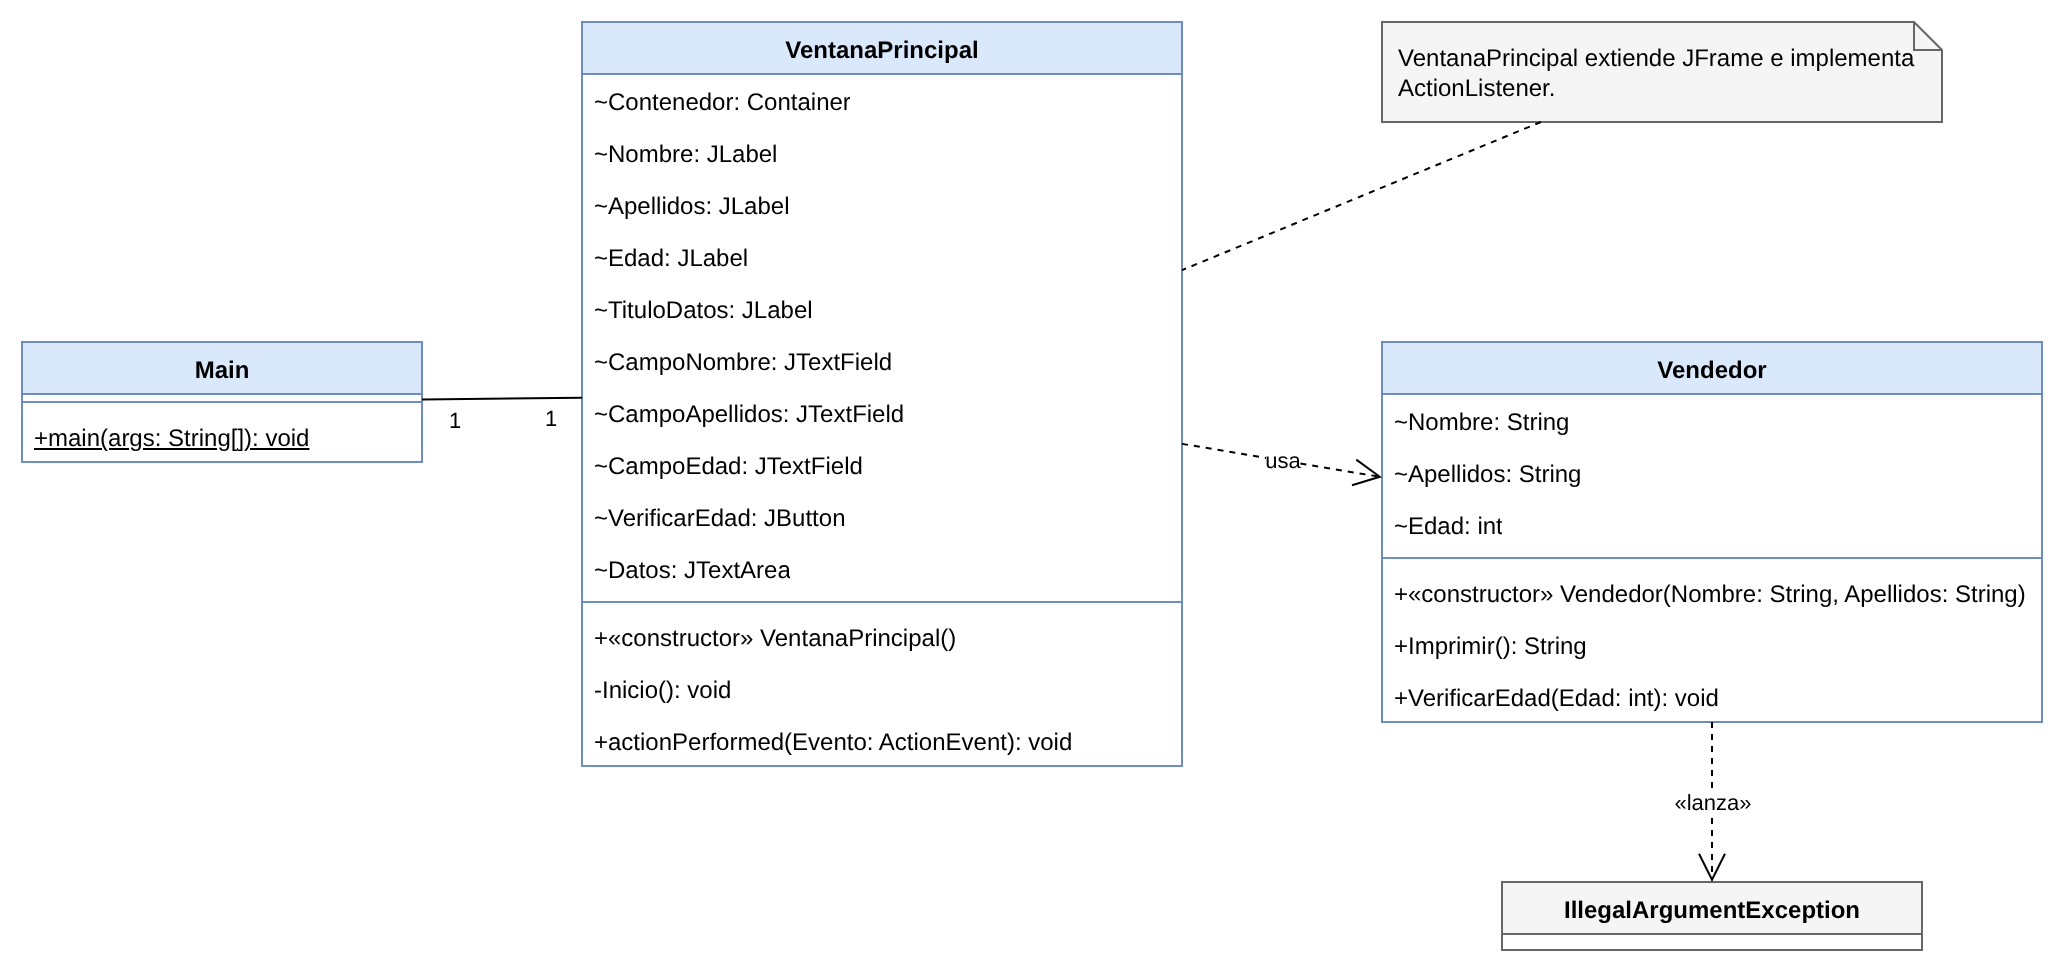

The diagram above was exported from draw.io. Its source (the exported page's mxGraphModel, read from the mxfile embedded in the PNG):
<mxGraphModel dx="1200" dy="800" grid="1" gridSize="10" guides="1" tooltips="1" connect="1" arrows="1" fold="1" page="1" pageScale="1" pageWidth="1169" pageHeight="1654" math="0" shadow="0">
  <root>
    <mxCell id="0" />
    <mxCell id="1" parent="0" />
    <mxCell id="c3" value="Main" style="swimlane;fontStyle=1;align=center;verticalAlign=top;childLayout=stackLayout;horizontal=1;startSize=26;horizontalStack=0;resizeParent=1;resizeParentMax=0;resizeLast=0;collapsible=0;marginBottom=0;whiteSpace=wrap;html=1;fillColor=#dae8fc;strokeColor=#6c8ebf;" vertex="1" parent="1">
      <mxGeometry x="40" y="200" width="200" height="60" as="geometry" />
    </mxCell>
    <mxCell id="c4" value="" style="line;strokeWidth=1;fillColor=none;align=left;verticalAlign=middle;spacingTop=-1;spacingLeft=3;spacingRight=3;rotatable=0;labelPosition=right;points=[];portConstraint=eastwest;strokeColor=inherit;" vertex="1" parent="c3">
      <mxGeometry y="26" width="200" height="8" as="geometry" />
    </mxCell>
    <mxCell id="c5" value="+main(args: String[]): void" style="text;strokeColor=none;fillColor=none;align=left;verticalAlign=top;spacingLeft=4;spacingRight=4;overflow=hidden;rotatable=0;points=[[0,0.5],[1,0.5]];portConstraint=eastwest;whiteSpace=wrap;html=1;fontStyle=4;" vertex="1" parent="c3">
      <mxGeometry y="34" width="200" height="26" as="geometry" />
    </mxCell>
    <mxCell id="c6" value="VentanaPrincipal" style="swimlane;fontStyle=1;align=center;verticalAlign=top;childLayout=stackLayout;horizontal=1;startSize=26;horizontalStack=0;resizeParent=1;resizeParentMax=0;resizeLast=0;collapsible=0;marginBottom=0;whiteSpace=wrap;html=1;fillColor=#dae8fc;strokeColor=#6c8ebf;" vertex="1" parent="1">
      <mxGeometry x="320" y="40" width="300" height="372" as="geometry" />
    </mxCell>
    <mxCell id="c7" value="~Contenedor: Container" style="text;strokeColor=none;fillColor=none;align=left;verticalAlign=top;spacingLeft=4;spacingRight=4;overflow=hidden;rotatable=0;points=[[0,0.5],[1,0.5]];portConstraint=eastwest;whiteSpace=wrap;html=1;" vertex="1" parent="c6">
      <mxGeometry y="26" width="300" height="26" as="geometry" />
    </mxCell>
    <mxCell id="c8" value="~Nombre: JLabel" style="text;strokeColor=none;fillColor=none;align=left;verticalAlign=top;spacingLeft=4;spacingRight=4;overflow=hidden;rotatable=0;points=[[0,0.5],[1,0.5]];portConstraint=eastwest;whiteSpace=wrap;html=1;" vertex="1" parent="c6">
      <mxGeometry y="52" width="300" height="26" as="geometry" />
    </mxCell>
    <mxCell id="c9" value="~Apellidos: JLabel" style="text;strokeColor=none;fillColor=none;align=left;verticalAlign=top;spacingLeft=4;spacingRight=4;overflow=hidden;rotatable=0;points=[[0,0.5],[1,0.5]];portConstraint=eastwest;whiteSpace=wrap;html=1;" vertex="1" parent="c6">
      <mxGeometry y="78" width="300" height="26" as="geometry" />
    </mxCell>
    <mxCell id="c10" value="~Edad: JLabel" style="text;strokeColor=none;fillColor=none;align=left;verticalAlign=top;spacingLeft=4;spacingRight=4;overflow=hidden;rotatable=0;points=[[0,0.5],[1,0.5]];portConstraint=eastwest;whiteSpace=wrap;html=1;" vertex="1" parent="c6">
      <mxGeometry y="104" width="300" height="26" as="geometry" />
    </mxCell>
    <mxCell id="c11" value="~TituloDatos: JLabel" style="text;strokeColor=none;fillColor=none;align=left;verticalAlign=top;spacingLeft=4;spacingRight=4;overflow=hidden;rotatable=0;points=[[0,0.5],[1,0.5]];portConstraint=eastwest;whiteSpace=wrap;html=1;" vertex="1" parent="c6">
      <mxGeometry y="130" width="300" height="26" as="geometry" />
    </mxCell>
    <mxCell id="c12" value="~CampoNombre: JTextField" style="text;strokeColor=none;fillColor=none;align=left;verticalAlign=top;spacingLeft=4;spacingRight=4;overflow=hidden;rotatable=0;points=[[0,0.5],[1,0.5]];portConstraint=eastwest;whiteSpace=wrap;html=1;" vertex="1" parent="c6">
      <mxGeometry y="156" width="300" height="26" as="geometry" />
    </mxCell>
    <mxCell id="c13" value="~CampoApellidos: JTextField" style="text;strokeColor=none;fillColor=none;align=left;verticalAlign=top;spacingLeft=4;spacingRight=4;overflow=hidden;rotatable=0;points=[[0,0.5],[1,0.5]];portConstraint=eastwest;whiteSpace=wrap;html=1;" vertex="1" parent="c6">
      <mxGeometry y="182" width="300" height="26" as="geometry" />
    </mxCell>
    <mxCell id="c14" value="~CampoEdad: JTextField" style="text;strokeColor=none;fillColor=none;align=left;verticalAlign=top;spacingLeft=4;spacingRight=4;overflow=hidden;rotatable=0;points=[[0,0.5],[1,0.5]];portConstraint=eastwest;whiteSpace=wrap;html=1;" vertex="1" parent="c6">
      <mxGeometry y="208" width="300" height="26" as="geometry" />
    </mxCell>
    <mxCell id="c15" value="~VerificarEdad: JButton" style="text;strokeColor=none;fillColor=none;align=left;verticalAlign=top;spacingLeft=4;spacingRight=4;overflow=hidden;rotatable=0;points=[[0,0.5],[1,0.5]];portConstraint=eastwest;whiteSpace=wrap;html=1;" vertex="1" parent="c6">
      <mxGeometry y="234" width="300" height="26" as="geometry" />
    </mxCell>
    <mxCell id="c16" value="~Datos: JTextArea" style="text;strokeColor=none;fillColor=none;align=left;verticalAlign=top;spacingLeft=4;spacingRight=4;overflow=hidden;rotatable=0;points=[[0,0.5],[1,0.5]];portConstraint=eastwest;whiteSpace=wrap;html=1;" vertex="1" parent="c6">
      <mxGeometry y="260" width="300" height="26" as="geometry" />
    </mxCell>
    <mxCell id="c17" value="" style="line;strokeWidth=1;fillColor=none;align=left;verticalAlign=middle;spacingTop=-1;spacingLeft=3;spacingRight=3;rotatable=0;labelPosition=right;points=[];portConstraint=eastwest;strokeColor=inherit;" vertex="1" parent="c6">
      <mxGeometry y="286" width="300" height="8" as="geometry" />
    </mxCell>
    <mxCell id="c18" value="+«constructor» VentanaPrincipal()" style="text;strokeColor=none;fillColor=none;align=left;verticalAlign=top;spacingLeft=4;spacingRight=4;overflow=hidden;rotatable=0;points=[[0,0.5],[1,0.5]];portConstraint=eastwest;whiteSpace=wrap;html=1;" vertex="1" parent="c6">
      <mxGeometry y="294" width="300" height="26" as="geometry" />
    </mxCell>
    <mxCell id="c19" value="-Inicio(): void" style="text;strokeColor=none;fillColor=none;align=left;verticalAlign=top;spacingLeft=4;spacingRight=4;overflow=hidden;rotatable=0;points=[[0,0.5],[1,0.5]];portConstraint=eastwest;whiteSpace=wrap;html=1;" vertex="1" parent="c6">
      <mxGeometry y="320" width="300" height="26" as="geometry" />
    </mxCell>
    <mxCell id="c20" value="+actionPerformed(Evento: ActionEvent): void" style="text;strokeColor=none;fillColor=none;align=left;verticalAlign=top;spacingLeft=4;spacingRight=4;overflow=hidden;rotatable=0;points=[[0,0.5],[1,0.5]];portConstraint=eastwest;whiteSpace=wrap;html=1;" vertex="1" parent="c6">
      <mxGeometry y="346" width="300" height="26" as="geometry" />
    </mxCell>
    <mxCell id="c21" value="Vendedor" style="swimlane;fontStyle=1;align=center;verticalAlign=top;childLayout=stackLayout;horizontal=1;startSize=26;horizontalStack=0;resizeParent=1;resizeParentMax=0;resizeLast=0;collapsible=0;marginBottom=0;whiteSpace=wrap;html=1;fillColor=#dae8fc;strokeColor=#6c8ebf;" vertex="1" parent="1">
      <mxGeometry x="720" y="200" width="330" height="190" as="geometry" />
    </mxCell>
    <mxCell id="c22" value="~Nombre: String" style="text;strokeColor=none;fillColor=none;align=left;verticalAlign=top;spacingLeft=4;spacingRight=4;overflow=hidden;rotatable=0;points=[[0,0.5],[1,0.5]];portConstraint=eastwest;whiteSpace=wrap;html=1;" vertex="1" parent="c21">
      <mxGeometry y="26" width="330" height="26" as="geometry" />
    </mxCell>
    <mxCell id="c23" value="~Apellidos: String" style="text;strokeColor=none;fillColor=none;align=left;verticalAlign=top;spacingLeft=4;spacingRight=4;overflow=hidden;rotatable=0;points=[[0,0.5],[1,0.5]];portConstraint=eastwest;whiteSpace=wrap;html=1;" vertex="1" parent="c21">
      <mxGeometry y="52" width="330" height="26" as="geometry" />
    </mxCell>
    <mxCell id="c24" value="~Edad: int" style="text;strokeColor=none;fillColor=none;align=left;verticalAlign=top;spacingLeft=4;spacingRight=4;overflow=hidden;rotatable=0;points=[[0,0.5],[1,0.5]];portConstraint=eastwest;whiteSpace=wrap;html=1;" vertex="1" parent="c21">
      <mxGeometry y="78" width="330" height="26" as="geometry" />
    </mxCell>
    <mxCell id="c25" value="" style="line;strokeWidth=1;fillColor=none;align=left;verticalAlign=middle;spacingTop=-1;spacingLeft=3;spacingRight=3;rotatable=0;labelPosition=right;points=[];portConstraint=eastwest;strokeColor=inherit;" vertex="1" parent="c21">
      <mxGeometry y="104" width="330" height="8" as="geometry" />
    </mxCell>
    <mxCell id="c26" value="+«constructor» Vendedor(Nombre: String, Apellidos: String)" style="text;strokeColor=none;fillColor=none;align=left;verticalAlign=top;spacingLeft=4;spacingRight=4;overflow=hidden;rotatable=0;points=[[0,0.5],[1,0.5]];portConstraint=eastwest;whiteSpace=wrap;html=1;" vertex="1" parent="c21">
      <mxGeometry y="112" width="330" height="26" as="geometry" />
    </mxCell>
    <mxCell id="c27" value="+Imprimir(): String" style="text;strokeColor=none;fillColor=none;align=left;verticalAlign=top;spacingLeft=4;spacingRight=4;overflow=hidden;rotatable=0;points=[[0,0.5],[1,0.5]];portConstraint=eastwest;whiteSpace=wrap;html=1;" vertex="1" parent="c21">
      <mxGeometry y="138" width="330" height="26" as="geometry" />
    </mxCell>
    <mxCell id="c28" value="+VerificarEdad(Edad: int): void" style="text;strokeColor=none;fillColor=none;align=left;verticalAlign=top;spacingLeft=4;spacingRight=4;overflow=hidden;rotatable=0;points=[[0,0.5],[1,0.5]];portConstraint=eastwest;whiteSpace=wrap;html=1;" vertex="1" parent="c21">
      <mxGeometry y="164" width="330" height="26" as="geometry" />
    </mxCell>
    <mxCell id="c29" value="IllegalArgumentException" style="swimlane;fontStyle=1;align=center;verticalAlign=top;childLayout=stackLayout;horizontal=1;startSize=26;horizontalStack=0;resizeParent=1;resizeParentMax=0;resizeLast=0;collapsible=0;marginBottom=0;whiteSpace=wrap;html=1;fillColor=#f5f5f5;strokeColor=#666666;" vertex="1" parent="1">
      <mxGeometry x="780" y="470" width="210" height="34" as="geometry" />
    </mxCell>
    <mxCell id="c30" value="VentanaPrincipal extiende JFrame e implementa ActionListener." style="shape=note;whiteSpace=wrap;html=1;size=14;fillColor=#f5f5f5;strokeColor=#666666;align=left;spacingLeft=6;" vertex="1" parent="1">
      <mxGeometry x="720" y="40" width="280" height="50" as="geometry" />
    </mxCell>
    <mxCell id="c31" value="" style="endArrow=none;html=1;rounded=0;" edge="1" parent="1" source="c3" target="c6">
      <mxGeometry relative="1" as="geometry" />
    </mxCell>
    <mxCell id="c32" value="1" style="edgeLabel;resizable=0;html=1;align=center;verticalAlign=middle;" vertex="1" connectable="0" parent="c31">
      <mxGeometry x="-1" relative="1" as="geometry">
        <mxPoint x="16" y="10" as="offset" />
      </mxGeometry>
    </mxCell>
    <mxCell id="c33" value="1" style="edgeLabel;resizable=0;html=1;align=center;verticalAlign=middle;" vertex="1" connectable="0" parent="c31">
      <mxGeometry x="1" relative="1" as="geometry">
        <mxPoint x="-16" y="10" as="offset" />
      </mxGeometry>
    </mxCell>
    <mxCell id="c34" value="usa" style="endArrow=open;endSize=12;dashed=1;html=1;rounded=0;" edge="1" parent="1" source="c6" target="c21">
      <mxGeometry relative="1" as="geometry" />
    </mxCell>
    <mxCell id="c35" value="«lanza»" style="endArrow=open;endSize=12;dashed=1;html=1;rounded=0;" edge="1" parent="1" source="c21" target="c29">
      <mxGeometry relative="1" as="geometry" />
    </mxCell>
    <mxCell id="c36" value="" style="endArrow=none;dashed=1;html=1;rounded=0;" edge="1" parent="1" source="c30" target="c6">
      <mxGeometry relative="1" as="geometry" />
    </mxCell>
  </root>
</mxGraphModel>